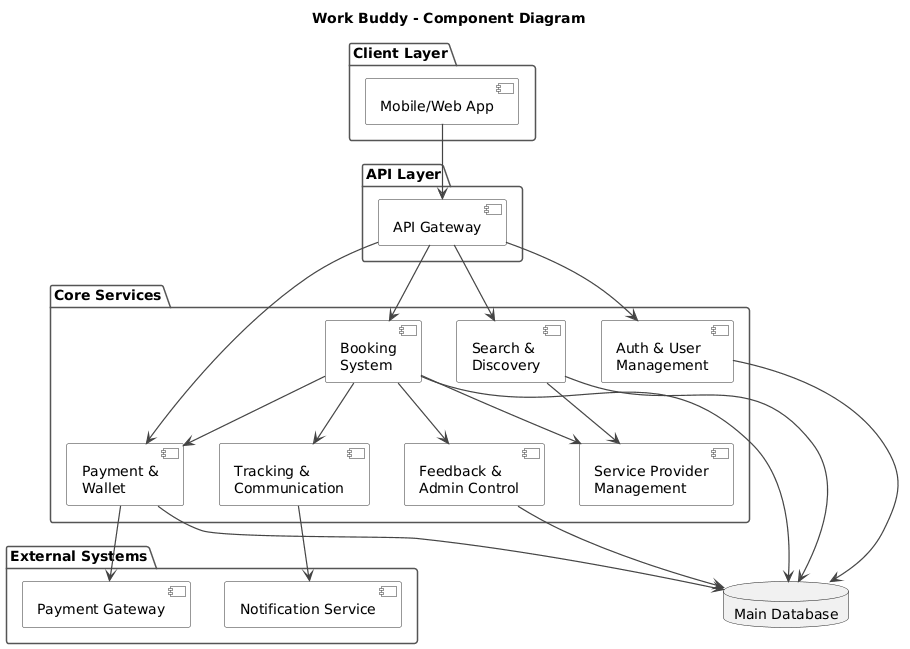

The diagram above was rendered by PlantUML. Its source (embedded in the PNG):
@startuml
top to bottom direction
skinparam componentStyle uml2
skinparam backgroundColor #FFFFFF
skinparam defaultFontName Arial

skinparam component {
  BackgroundColor #F9F9F9
  BorderColor #333333
}

skinparam package {
  BorderColor #555555
}

skinparam arrow {
  Color #444444
  Thickness 1.2
}

title Work Buddy - Component Diagram

'================ CLIENT =================
package "Client Layer" {
  component "Mobile/Web App" as CLIENT
}

'================ API =================
package "API Layer" {
  component "API Gateway" as API
}

'================ CORE =================
package "Core Services" {

  component "Auth & User\nManagement" as USER
  component "Search &\nDiscovery" as SEARCH

  component "Booking\nSystem" as BOOKING
  component "Service Provider\nManagement" as PROVIDER

  component "Tracking &\nCommunication" as TRACK

  component "Payment &\nWallet" as PAYMENT

  component "Feedback &\nAdmin Control" as ADMIN
}

'================ EXTERNAL =================
package "External Systems" {
  component "Payment Gateway" as PG
  component "Notification Service" as NS
}

'================ DATABASE =================
database "Main Database" as DB

'================ FLOW =================

CLIENT --> API

API --> USER
API --> SEARCH
API --> BOOKING
API --> PAYMENT

SEARCH --> PROVIDER
BOOKING --> PROVIDER

BOOKING --> TRACK
TRACK --> NS

BOOKING --> PAYMENT
PAYMENT --> PG

BOOKING --> ADMIN

' Database (clean vertical alignment)
USER --> DB
SEARCH --> DB
BOOKING --> DB
PAYMENT --> DB
ADMIN --> DB
@enduml